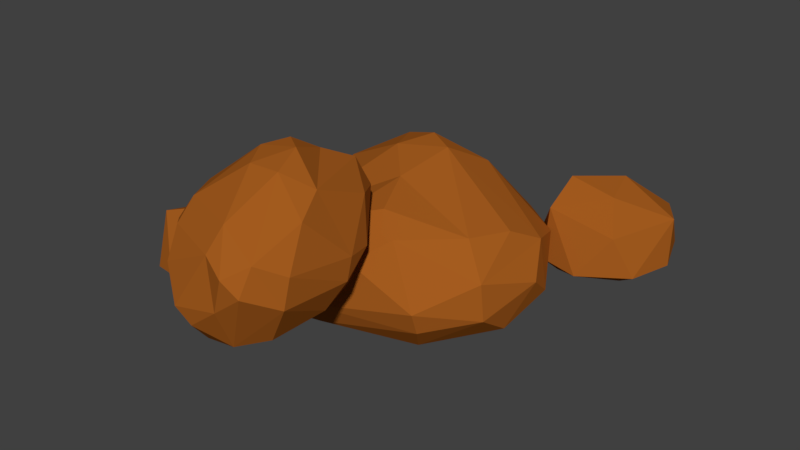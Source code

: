 # Source: stones2.blend  (saved by Blender 2.80.75; exported with 4.5.12 LTS)
import bpy
from mathutils import Matrix  # noqa: F401  (used for matrix-valued properties, if any)

bpy.ops.wm.read_factory_settings(use_empty=True)
scene = bpy.context.scene
scene.name = 'Scene'

# ---- collections
col_collection_1 = bpy.data.collections.new('Collection 1'); scene.collection.children.link(col_collection_1)

# ---- materials (node trees are filled in below, after node groups)
mat_stones2 = bpy.data.materials.new('Stones2')
mat_stones2.alpha_threshold = 0.0
mat_stones2.use_transparent_shadow = False
mat_stones2.diffuse_color = (0.3757, 0.1076, 0.01382, 1.0)
mat_stones2.roughness = 0.5

# ---- material node trees

# ---- world
world_world = bpy.data.worlds.new('World'); scene.world = world_world
world_world.color = (0.05088, 0.05088, 0.05088)
world_world.use_sun_shadow = False
world_world.sun_shadow_jitter_overblur = 0.0
world_world.cycles.sampling_method = 'MANUAL'

# ---- meshes
me_stone2 = bpy.data.meshes.new('Stone2')
me_stone2.from_pydata([(2.311, 2.854, -1.067), (1.475, 2.016, -0.6235), (2.522, 3.782, -0.07992), (2.118, 3.109, 0.4887), (1.56, 2.335, -0.9149), (1.638, 3.123, -1.038), (2.96, 3.02, -0.6479), (2.096, 1.881, -0.6411), (2.814, 2.261, -0.5916), (1.015, 2.649, -0.6235), (1.482, 3.726, -0.6171), (1.081, 3.289, -0.6432), (2.734, 3.67, -0.591), (2.226, 3.89, -0.6184), (2.509, 2.159, -0.03379), (1.458, 2.183, 0.1196), (1.126, 3.136, -0.02281), (2.867, 3.254, -0.02632), (2.279, 2.509, 0.405), (1.559, 2.561, 0.5171), (1.6, 3.501, 0.1838), (-0.2027, 1.594, 1.028), (0.9329, 2.512, -0.1449), (0.494, 1.974, 0.6583), (1.578, 2.044, -0.1524), (0.8268, 2.562, -0.692), (0.4944, 2.404, -1.083), (0.325, 1.545, -1.543), (1.81, 1.414, 0.05299), (1.542, 2.026, -0.7707), (1.335, 1.64, -1.253), (0.9935, 1.095, -1.483), (1.963, 1.369, -0.6797), (1.621, 0.9328, 0.2961), (2.048, 0.9744, -0.3539), (1.813, 0.6141, -1.006), (1.823, 0.1012, -0.6539), (1.392, 0.3158, 0.3554), (1.782, 0.08015, -0.09861), (0.9949, -0.2233, -1.194), (1.186, -0.6107, -0.4726), (1.18, -0.4934, -0.8093), (0.7153, -0.4205, 0.3965), (0.3637, -0.1896, 0.6555), (0.282, -0.7957, 0.0694), (-0.2054, -0.482, 0.491), (-0.3436, -0.9882, -0.7031), (-0.2816, -0.7969, -1.044), (0.5594, 0.3153, -1.525), (0.2249, 1.356, 0.9918), (0.08293, 0.4897, 0.8095), (-0.482, -0.7764, 0.08672), (-0.8939, -0.695, -1.212), (-1.318, -0.6709, -0.9388), (0.1931, 0.6923, -1.593), (-1.199, -0.2872, 0.1562), (-1.499, -0.4255, -0.2625), (-1.241, -0.2717, -1.256), (-0.5786, 0.1475, -1.432), (-1.757, -0.03491, -0.7874), (-1.255, 1.019, 0.5882), (-1.813, 1.195, -0.1125), (-1.71, 0.5171, -1.052), (-1.833, 1.551, -0.3289), (-1.607, 1.708, 0.1633), (-1.141, 1.516, -1.256), (-0.4271, 1.036, 0.9765), (-0.7407, 1.691, 0.8631), (-1.499, 2.074, -0.266), (-1.485, 1.979, -0.6571), (-0.7278, 2.189, 0.5538), (-0.2925, 2.605, -0.7119), (-0.4967, 2.178, -1.191), (-0.5304, 1.36, -1.523), (0.0848, 2.41, 0.4301), (-0.286, 2.667, -0.1541), (-2.451, -1.78, -0.5341), (-1.765, -0.6517, -0.08867), (-2.03, -1.095, 0.2855), (-2.139, -1.207, -0.8031), (-2.045, -1.903, -0.458), (-1.476, -1.485, -0.4652), (-2.757, -1.397, -0.4464), (-2.628, -0.8146, -0.4601), (-1.743, -0.5907, -0.4163), (-1.538, -0.999, -0.0534), (-1.826, -1.623, 0.1226), (-2.446, -1.564, 0.2668), (-2.592, -0.9498, 0.066), (-0.1524, -0.08825, 1.119), (-0.8371, -0.9563, -0.0567), (-0.5725, -0.334, 0.7059), (-1.226, -1.106, 0.1562), (-0.7731, -1.476, -0.4291), (-0.5727, -1.906, -0.6046), (-0.4705, -2.617, -0.4981), (-1.366, -1.096, 0.581), (-1.204, -1.716, -0.2295), (-1.08, -2.304, -0.3573), (-0.8736, -2.695, -0.2505), (-1.458, -1.826, 0.1345), (-1.252, -1.004, 0.96), (-1.509, -1.628, 0.526), (-1.368, -2.375, 0.2777), (-1.374, -2.186, 0.7413), (-1.114, -1.134, 1.285), (-1.349, -1.65, 1.105), (-0.8744, -2.813, 0.5477), (-0.9897, -2.225, 1.189), (-0.9859, -2.519, 0.9191), (-0.7059, -1.317, 1.654), (-0.4939, -0.9939, 1.712), (-0.4446, -1.751, 1.62), (-0.1508, -1.244, 1.743), (-0.06748, -2.565, 1.217), (-0.1049, -2.841, 0.9105), (-0.6119, -2.973, 0.08583), (-0.4102, -0.1957, 1.207), (-0.3246, -0.637, 1.494), (0.01594, -1.728, 1.622), (0.2643, -2.974, 0.7559), (0.5202, -2.699, 0.9192), (-0.391, -2.925, -0.133), (0.4481, -1.512, 1.439), (0.629, -1.963, 1.236), (0.4735, -2.888, 0.531), (0.07421, -2.933, 0.2238), (0.7847, -2.358, 0.7196), (0.4823, -0.6927, 1.106), (0.8185, -1.324, 0.5771), (0.7563, -2.449, 0.2937), (0.8305, -1.428, 0.2735), (0.694, -0.8991, 0.5144), (0.4131, -2.345, -0.3014), (-0.01713, -0.3077, 1.346), (0.1719, -0.2197, 0.9684), (0.6289, -1.208, 0.06973), (0.6204, -1.619, -0.1352), (0.1641, -0.3711, 0.5395), (-0.0983, -1.482, -0.4618), (0.0248, -2.08, -0.5681), (0.04515, -2.654, -0.3994), (-0.3257, -0.4249, 0.3574), (-0.1022, -0.9182, -0.1347)], [], [(8, 0, 6), (0, 4, 5), (2, 20, 3), (18, 17, 3), (17, 2, 3), (20, 19, 3), (20, 16, 19), (16, 15, 19), (19, 18, 3), (19, 15, 18), (15, 14, 18), (14, 17, 18), (6, 12, 17), (12, 2, 17), (13, 20, 2), (13, 10, 20), (10, 16, 20), (11, 9, 16), (9, 15, 16), (1, 7, 15), (7, 14, 15), (8, 17, 14), (12, 13, 2), (10, 11, 16), (9, 1, 15), (9, 4, 1), (7, 8, 14), (8, 6, 17), (0, 13, 12), (0, 5, 13), (5, 10, 13), (5, 11, 10), (5, 9, 11), (5, 4, 9), (6, 0, 12), (4, 7, 1), (4, 0, 7), (0, 8, 7), (75, 74, 22), (75, 22, 25), (74, 23, 22), (22, 23, 24), (23, 49, 28), (24, 28, 32), (24, 32, 29), (32, 35, 30), (33, 38, 28), (28, 38, 34), (34, 35, 32), (38, 36, 34), (31, 35, 48), (35, 36, 39), (37, 49, 50), (38, 40, 36), (36, 40, 41), (50, 43, 37), (43, 42, 37), (42, 44, 40), (44, 46, 40), (42, 43, 45), (48, 47, 58), (44, 45, 51), (43, 50, 45), (47, 52, 58), (50, 49, 66), (46, 51, 53), (46, 52, 47), (45, 50, 55), (58, 73, 54), (56, 59, 53), (59, 62, 53), (66, 60, 55), (57, 62, 73), (61, 63, 59), (63, 69, 62), (63, 68, 69), (64, 68, 63), (67, 70, 64), (65, 69, 72), (54, 73, 27), (70, 75, 68), (70, 21, 74), (70, 74, 75), (72, 27, 73), (71, 75, 25), (26, 71, 25), (72, 26, 27), (23, 21, 49), (26, 30, 27), (27, 30, 31), (29, 25, 22, 24), (30, 26, 25, 29), (54, 27, 31, 48), (24, 23, 28), (29, 32, 30), (28, 49, 33), (32, 28, 34), (46, 47, 41, 40), (30, 35, 31), (33, 49, 37), (35, 34, 36), (33, 37, 38), (48, 35, 39), (39, 36, 41), (37, 42, 38), (38, 42, 40), (61, 56, 55, 60), (39, 41, 47), (48, 39, 47), (42, 45, 44), (44, 51, 46), (51, 45, 55), (48, 58, 54), (46, 53, 52), (51, 55, 56), (51, 56, 53), (50, 66, 55), (52, 53, 57), (58, 52, 57), (56, 61, 59), (57, 53, 62), (67, 60, 66, 21), (58, 57, 73), (59, 63, 62), (73, 62, 65), (60, 64, 61), (61, 64, 63), (62, 69, 65), (75, 71, 69, 68), (60, 67, 64), (64, 70, 68), (66, 49, 21), (73, 65, 72), (72, 69, 71), (67, 21, 70), (72, 71, 26), (74, 21, 23), (77, 88, 78), (86, 85, 78), (85, 77, 78), (88, 87, 78), (87, 86, 78), (81, 84, 85), (84, 77, 85), (84, 88, 77), (84, 83, 88), (83, 82, 88), (82, 87, 88), (76, 80, 87), (80, 86, 87), (81, 85, 86), (82, 76, 87), (80, 81, 86), (79, 83, 84), (79, 82, 83), (79, 76, 82), (81, 79, 84), (76, 79, 80), (79, 81, 80), (143, 90, 142), (143, 93, 90), (142, 90, 91), (90, 92, 91), (91, 96, 117), (92, 100, 96), (92, 97, 100), (100, 98, 103), (101, 96, 106), (96, 102, 106), (102, 100, 103), (106, 102, 104), (99, 116, 103), (103, 107, 104), (105, 118, 117), (106, 104, 108), (104, 109, 108), (118, 105, 111), (111, 105, 110), (110, 108, 112), (112, 108, 114), (110, 113, 111), (116, 126, 115), (112, 119, 113), (111, 113, 118), (115, 126, 120), (118, 134, 117), (114, 121, 119), (114, 115, 120), (113, 123, 118), (126, 122, 141), (124, 121, 127), (127, 121, 130), (134, 123, 128), (125, 141, 130), (129, 127, 131), (131, 130, 137), (131, 137, 136), (132, 131, 136), (135, 132, 138), (133, 140, 137), (122, 95, 141), (138, 136, 143), (138, 142, 89), (138, 143, 142), (140, 141, 95), (139, 93, 143), (94, 93, 139), (140, 95, 94), (91, 117, 89), (94, 95, 98), (95, 99, 98), (97, 92, 90, 93), (98, 97, 93, 94), (122, 116, 99, 95), (92, 96, 91), (97, 98, 100), (96, 101, 117), (100, 102, 96), (114, 108, 109, 115), (98, 99, 103), (101, 105, 117), (103, 104, 102), (101, 106, 105), (116, 107, 103), (107, 109, 104), (105, 106, 110), (106, 108, 110), (129, 128, 123, 124), (107, 115, 109), (116, 115, 107), (110, 112, 113), (112, 114, 119), (119, 123, 113), (116, 122, 126), (114, 120, 121), (119, 124, 123), (119, 121, 124), (118, 123, 134), (120, 125, 121), (126, 125, 120), (124, 127, 129), (125, 130, 121), (135, 89, 134, 128), (126, 141, 125), (127, 130, 131), (141, 133, 130), (128, 129, 132), (129, 131, 132), (130, 133, 137), (143, 136, 137, 139), (128, 132, 135), (132, 136, 138), (134, 89, 117), (141, 140, 133), (140, 139, 137), (135, 138, 89), (140, 94, 139), (142, 91, 89)])
me_stone2.materials.append(mat_stones2)
me_stone2.use_remesh_preserve_volume = False
me_stone2.use_remesh_preserve_attributes = False
me_stone2.use_mirror_vertex_groups = False
me_stone2.update()

# ---- objects
ob_stones2 = bpy.data.objects.new('Stones2', me_stone2)

# ---- transforms, parenting, visibility, modifiers, constraints
ob_stones2.location = (0.0, 0.0, 0.0)
ob_stones2.lineart.crease_threshold = 0.0

# ---- collection membership
col_collection_1.objects.link(ob_stones2)

# ---- scene / render settings (as saved in the file)
scene.frame_start = 6; scene.frame_end = 6; scene.frame_set(1)
scene.render.engine = 'BLENDER_EEVEE_NEXT'
scene.render.resolution_percentage = 50
scene.render.dither_intensity = 0.0
scene.cycles.use_denoising = False
scene.cycles.samples = 128
scene.cycles.sampling_pattern = 'TABULATED_SOBOL'
scene.cycles.light_sampling_threshold = 0.0
scene.cycles.use_adaptive_sampling = False
scene.cycles.use_light_tree = False
scene.cycles.blur_glossy = 0.0
scene.cycles.sample_clamp_indirect = 0.0
scene.view_settings.view_transform = 'Standard'
bpy.context.view_layer.update()

# ---- added for rendering (the .blend has no active camera and no usable light): camera, sun
cam_auto = bpy.data.cameras.new('AutoCamera')
cam_auto.lens = 50.0
cam_auto.sensor_width = 36.0
cam_auto.clip_end = 1000.0
ob_auto_camera = bpy.data.objects.new('AutoCamera', cam_auto)
scene.collection.objects.link(ob_auto_camera)
ob_auto_camera.location = (8.92462, -10.1296, 7.13327)
ob_auto_camera.rotation_euler = (1.09748, -7.21219e-08, 0.694738)
scene.camera = ob_auto_camera
light_auto_sun = bpy.data.lights.new('AutoSun', 'SUN')
light_auto_sun.energy = 3.0
light_auto_sun.angle = 0.0523599
ob_auto_sun = bpy.data.objects.new('AutoSun', light_auto_sun)
scene.collection.objects.link(ob_auto_sun)
ob_auto_sun.rotation_euler = (0.872665, 0.174533, 0.523599)
bpy.context.view_layer.update()
